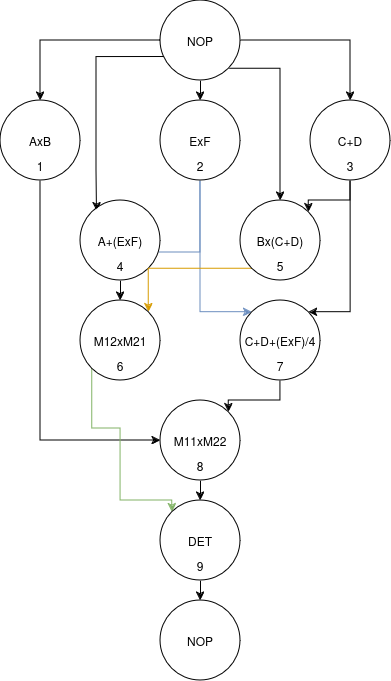

The diagram above was exported from draw.io. Its source (the exported page's mxGraphModel, read from the mxfile embedded in the PNG):
<mxGraphModel dx="1591" dy="869" grid="1" gridSize="10" guides="1" tooltips="1" connect="1" arrows="1" fold="1" page="1" pageScale="1" pageWidth="850" pageHeight="1100" math="0" shadow="0">
  <root>
    <mxCell id="0" />
    <mxCell id="1" parent="0" />
    <mxCell id="EimD-6v0Anlbsg84GBOw-1" style="edgeStyle=orthogonalEdgeStyle;rounded=0;orthogonalLoop=1;jettySize=auto;html=1;exitX=0.5;exitY=1;exitDx=0;exitDy=0;entryX=0.5;entryY=0;entryDx=0;entryDy=0;" edge="1" parent="1" source="EimD-6v0Anlbsg84GBOw-6" target="EimD-6v0Anlbsg84GBOw-11">
      <mxGeometry relative="1" as="geometry" />
    </mxCell>
    <mxCell id="EimD-6v0Anlbsg84GBOw-2" style="edgeStyle=orthogonalEdgeStyle;rounded=0;orthogonalLoop=1;jettySize=auto;html=1;exitX=0;exitY=0.5;exitDx=0;exitDy=0;entryX=0.5;entryY=0;entryDx=0;entryDy=0;" edge="1" parent="1" source="EimD-6v0Anlbsg84GBOw-6" target="EimD-6v0Anlbsg84GBOw-8">
      <mxGeometry relative="1" as="geometry" />
    </mxCell>
    <mxCell id="EimD-6v0Anlbsg84GBOw-3" style="edgeStyle=orthogonalEdgeStyle;rounded=0;orthogonalLoop=1;jettySize=auto;html=1;exitX=1;exitY=0.5;exitDx=0;exitDy=0;entryX=0.5;entryY=0;entryDx=0;entryDy=0;" edge="1" parent="1" source="EimD-6v0Anlbsg84GBOw-6" target="EimD-6v0Anlbsg84GBOw-14">
      <mxGeometry relative="1" as="geometry" />
    </mxCell>
    <mxCell id="EimD-6v0Anlbsg84GBOw-4" style="edgeStyle=orthogonalEdgeStyle;rounded=0;orthogonalLoop=1;jettySize=auto;html=1;exitX=0;exitY=1;exitDx=0;exitDy=0;entryX=0.206;entryY=0.133;entryDx=0;entryDy=0;entryPerimeter=0;" edge="1" parent="1" target="EimD-6v0Anlbsg84GBOw-16">
      <mxGeometry relative="1" as="geometry">
        <mxPoint x="329.9957287525408" y="336.5642712474589" as="sourcePoint" />
        <mxPoint x="259.99572875253807" y="519.995728752538" as="targetPoint" />
        <Array as="points">
          <mxPoint x="256" y="337" />
          <mxPoint x="256" y="450" />
        </Array>
      </mxGeometry>
    </mxCell>
    <mxCell id="EimD-6v0Anlbsg84GBOw-5" style="edgeStyle=orthogonalEdgeStyle;rounded=0;orthogonalLoop=1;jettySize=auto;html=1;exitX=1;exitY=1;exitDx=0;exitDy=0;entryX=0.5;entryY=0;entryDx=0;entryDy=0;" edge="1" parent="1" source="EimD-6v0Anlbsg84GBOw-6" target="EimD-6v0Anlbsg84GBOw-18">
      <mxGeometry relative="1" as="geometry">
        <Array as="points">
          <mxPoint x="440" y="348" />
        </Array>
      </mxGeometry>
    </mxCell>
    <mxCell id="EimD-6v0Anlbsg84GBOw-6" value="NOP" style="ellipse;whiteSpace=wrap;html=1;aspect=fixed;" vertex="1" parent="1">
      <mxGeometry x="320" y="280" width="80" height="80" as="geometry" />
    </mxCell>
    <mxCell id="EimD-6v0Anlbsg84GBOw-7" style="edgeStyle=orthogonalEdgeStyle;rounded=0;orthogonalLoop=1;jettySize=auto;html=1;exitX=0.5;exitY=1;exitDx=0;exitDy=0;entryX=0;entryY=0.5;entryDx=0;entryDy=0;" edge="1" parent="1" source="EimD-6v0Anlbsg84GBOw-8" target="EimD-6v0Anlbsg84GBOw-24">
      <mxGeometry relative="1" as="geometry" />
    </mxCell>
    <mxCell id="EimD-6v0Anlbsg84GBOw-8" value="AxB" style="ellipse;whiteSpace=wrap;html=1;aspect=fixed;" vertex="1" parent="1">
      <mxGeometry x="160" y="380" width="80" height="80" as="geometry" />
    </mxCell>
    <mxCell id="EimD-6v0Anlbsg84GBOw-9" style="edgeStyle=orthogonalEdgeStyle;rounded=0;orthogonalLoop=1;jettySize=auto;html=1;exitX=0.5;exitY=1;exitDx=0;exitDy=0;entryX=1;entryY=0;entryDx=0;entryDy=0;fillColor=#dae8fc;strokeColor=#6c8ebf;" edge="1" parent="1" source="EimD-6v0Anlbsg84GBOw-11" target="EimD-6v0Anlbsg84GBOw-16">
      <mxGeometry relative="1" as="geometry">
        <Array as="points">
          <mxPoint x="360" y="532" />
        </Array>
      </mxGeometry>
    </mxCell>
    <mxCell id="EimD-6v0Anlbsg84GBOw-10" style="edgeStyle=orthogonalEdgeStyle;rounded=0;orthogonalLoop=1;jettySize=auto;html=1;exitX=0.5;exitY=1;exitDx=0;exitDy=0;entryX=0;entryY=0;entryDx=0;entryDy=0;fillColor=#dae8fc;strokeColor=#6c8ebf;" edge="1" parent="1" source="EimD-6v0Anlbsg84GBOw-11" target="EimD-6v0Anlbsg84GBOw-22">
      <mxGeometry relative="1" as="geometry">
        <Array as="points">
          <mxPoint x="360" y="592" />
        </Array>
      </mxGeometry>
    </mxCell>
    <mxCell id="EimD-6v0Anlbsg84GBOw-11" value="ExF" style="ellipse;whiteSpace=wrap;html=1;aspect=fixed;" vertex="1" parent="1">
      <mxGeometry x="320" y="380" width="80" height="80" as="geometry" />
    </mxCell>
    <mxCell id="EimD-6v0Anlbsg84GBOw-12" style="edgeStyle=orthogonalEdgeStyle;rounded=0;orthogonalLoop=1;jettySize=auto;html=1;exitX=0.5;exitY=1;exitDx=0;exitDy=0;entryX=1;entryY=0;entryDx=0;entryDy=0;" edge="1" parent="1" source="EimD-6v0Anlbsg84GBOw-14" target="EimD-6v0Anlbsg84GBOw-18">
      <mxGeometry relative="1" as="geometry" />
    </mxCell>
    <mxCell id="EimD-6v0Anlbsg84GBOw-13" style="edgeStyle=orthogonalEdgeStyle;rounded=0;orthogonalLoop=1;jettySize=auto;html=1;exitX=0.5;exitY=1;exitDx=0;exitDy=0;entryX=1;entryY=0;entryDx=0;entryDy=0;" edge="1" parent="1" source="EimD-6v0Anlbsg84GBOw-14" target="EimD-6v0Anlbsg84GBOw-22">
      <mxGeometry relative="1" as="geometry">
        <Array as="points">
          <mxPoint x="510" y="592" />
        </Array>
      </mxGeometry>
    </mxCell>
    <mxCell id="EimD-6v0Anlbsg84GBOw-14" value="C+D" style="ellipse;whiteSpace=wrap;html=1;aspect=fixed;" vertex="1" parent="1">
      <mxGeometry x="470" y="380" width="80" height="80" as="geometry" />
    </mxCell>
    <mxCell id="EimD-6v0Anlbsg84GBOw-15" style="edgeStyle=orthogonalEdgeStyle;rounded=0;orthogonalLoop=1;jettySize=auto;html=1;exitX=0.5;exitY=1;exitDx=0;exitDy=0;entryX=0.5;entryY=0;entryDx=0;entryDy=0;" edge="1" parent="1" source="EimD-6v0Anlbsg84GBOw-16" target="EimD-6v0Anlbsg84GBOw-20">
      <mxGeometry relative="1" as="geometry" />
    </mxCell>
    <mxCell id="EimD-6v0Anlbsg84GBOw-16" value="A+(ExF)" style="ellipse;whiteSpace=wrap;html=1;aspect=fixed;" vertex="1" parent="1">
      <mxGeometry x="240" y="480" width="80" height="80" as="geometry" />
    </mxCell>
    <mxCell id="EimD-6v0Anlbsg84GBOw-17" style="edgeStyle=orthogonalEdgeStyle;rounded=0;orthogonalLoop=1;jettySize=auto;html=1;exitX=0;exitY=1;exitDx=0;exitDy=0;entryX=1;entryY=0;entryDx=0;entryDy=0;fillColor=#ffe6cc;strokeColor=#d79b00;" edge="1" parent="1" source="EimD-6v0Anlbsg84GBOw-18" target="EimD-6v0Anlbsg84GBOw-20">
      <mxGeometry relative="1" as="geometry" />
    </mxCell>
    <mxCell id="EimD-6v0Anlbsg84GBOw-18" value="Bx(C+D)" style="ellipse;whiteSpace=wrap;html=1;aspect=fixed;" vertex="1" parent="1">
      <mxGeometry x="400" y="480" width="80" height="80" as="geometry" />
    </mxCell>
    <mxCell id="EimD-6v0Anlbsg84GBOw-19" style="edgeStyle=orthogonalEdgeStyle;rounded=0;orthogonalLoop=1;jettySize=auto;html=1;exitX=0;exitY=1;exitDx=0;exitDy=0;entryX=0;entryY=0;entryDx=0;entryDy=0;fillColor=#d5e8d4;strokeColor=#82b366;" edge="1" parent="1" source="EimD-6v0Anlbsg84GBOw-20" target="EimD-6v0Anlbsg84GBOw-26">
      <mxGeometry relative="1" as="geometry">
        <Array as="points">
          <mxPoint x="252" y="708" />
          <mxPoint x="280" y="708" />
          <mxPoint x="280" y="780" />
          <mxPoint x="332" y="780" />
        </Array>
      </mxGeometry>
    </mxCell>
    <mxCell id="EimD-6v0Anlbsg84GBOw-20" value="M12xM21" style="ellipse;whiteSpace=wrap;html=1;aspect=fixed;" vertex="1" parent="1">
      <mxGeometry x="240" y="580" width="80" height="80" as="geometry" />
    </mxCell>
    <mxCell id="EimD-6v0Anlbsg84GBOw-21" style="edgeStyle=orthogonalEdgeStyle;rounded=0;orthogonalLoop=1;jettySize=auto;html=1;exitX=0.5;exitY=1;exitDx=0;exitDy=0;entryX=1;entryY=0;entryDx=0;entryDy=0;" edge="1" parent="1" source="EimD-6v0Anlbsg84GBOw-22" target="EimD-6v0Anlbsg84GBOw-24">
      <mxGeometry relative="1" as="geometry" />
    </mxCell>
    <mxCell id="EimD-6v0Anlbsg84GBOw-22" value="C+D+(ExF)/4" style="ellipse;whiteSpace=wrap;html=1;aspect=fixed;" vertex="1" parent="1">
      <mxGeometry x="400" y="580" width="80" height="80" as="geometry" />
    </mxCell>
    <mxCell id="EimD-6v0Anlbsg84GBOw-23" style="edgeStyle=orthogonalEdgeStyle;rounded=0;orthogonalLoop=1;jettySize=auto;html=1;exitX=0.5;exitY=1;exitDx=0;exitDy=0;entryX=0.5;entryY=0;entryDx=0;entryDy=0;" edge="1" parent="1" source="EimD-6v0Anlbsg84GBOw-24" target="EimD-6v0Anlbsg84GBOw-26">
      <mxGeometry relative="1" as="geometry" />
    </mxCell>
    <mxCell id="EimD-6v0Anlbsg84GBOw-24" value="M11xM22" style="ellipse;whiteSpace=wrap;html=1;aspect=fixed;" vertex="1" parent="1">
      <mxGeometry x="320" y="680" width="80" height="80" as="geometry" />
    </mxCell>
    <mxCell id="EimD-6v0Anlbsg84GBOw-25" style="edgeStyle=orthogonalEdgeStyle;rounded=0;orthogonalLoop=1;jettySize=auto;html=1;exitX=0.5;exitY=1;exitDx=0;exitDy=0;entryX=0.5;entryY=0;entryDx=0;entryDy=0;" edge="1" parent="1" source="EimD-6v0Anlbsg84GBOw-26" target="EimD-6v0Anlbsg84GBOw-27">
      <mxGeometry relative="1" as="geometry" />
    </mxCell>
    <mxCell id="EimD-6v0Anlbsg84GBOw-26" value="DET" style="ellipse;whiteSpace=wrap;html=1;aspect=fixed;" vertex="1" parent="1">
      <mxGeometry x="320" y="780" width="80" height="80" as="geometry" />
    </mxCell>
    <mxCell id="EimD-6v0Anlbsg84GBOw-27" value="NOP" style="ellipse;whiteSpace=wrap;html=1;aspect=fixed;" vertex="1" parent="1">
      <mxGeometry x="320" y="880" width="80" height="80" as="geometry" />
    </mxCell>
    <mxCell id="1S7do8DbpOobLwGeqkSE-2" value="1" style="text;html=1;align=center;verticalAlign=middle;whiteSpace=wrap;rounded=0;" vertex="1" parent="1">
      <mxGeometry x="170" y="430" width="60" height="30" as="geometry" />
    </mxCell>
    <mxCell id="1S7do8DbpOobLwGeqkSE-3" value="2" style="text;html=1;align=center;verticalAlign=middle;whiteSpace=wrap;rounded=0;" vertex="1" parent="1">
      <mxGeometry x="330" y="430" width="60" height="30" as="geometry" />
    </mxCell>
    <mxCell id="1S7do8DbpOobLwGeqkSE-4" value="3" style="text;html=1;align=center;verticalAlign=middle;whiteSpace=wrap;rounded=0;" vertex="1" parent="1">
      <mxGeometry x="480" y="430" width="60" height="30" as="geometry" />
    </mxCell>
    <mxCell id="1S7do8DbpOobLwGeqkSE-5" value="4" style="text;html=1;align=center;verticalAlign=middle;whiteSpace=wrap;rounded=0;" vertex="1" parent="1">
      <mxGeometry x="250" y="530" width="60" height="30" as="geometry" />
    </mxCell>
    <mxCell id="1S7do8DbpOobLwGeqkSE-6" value="5" style="text;html=1;align=center;verticalAlign=middle;whiteSpace=wrap;rounded=0;" vertex="1" parent="1">
      <mxGeometry x="410" y="530" width="60" height="30" as="geometry" />
    </mxCell>
    <mxCell id="1S7do8DbpOobLwGeqkSE-7" value="6" style="text;html=1;align=center;verticalAlign=middle;whiteSpace=wrap;rounded=0;" vertex="1" parent="1">
      <mxGeometry x="250" y="630" width="60" height="30" as="geometry" />
    </mxCell>
    <mxCell id="1S7do8DbpOobLwGeqkSE-8" value="7" style="text;html=1;align=center;verticalAlign=middle;whiteSpace=wrap;rounded=0;" vertex="1" parent="1">
      <mxGeometry x="410" y="630" width="60" height="30" as="geometry" />
    </mxCell>
    <mxCell id="1S7do8DbpOobLwGeqkSE-9" value="8" style="text;html=1;align=center;verticalAlign=middle;whiteSpace=wrap;rounded=0;" vertex="1" parent="1">
      <mxGeometry x="330" y="730" width="60" height="30" as="geometry" />
    </mxCell>
    <mxCell id="1S7do8DbpOobLwGeqkSE-10" value="9" style="text;html=1;align=center;verticalAlign=middle;whiteSpace=wrap;rounded=0;" vertex="1" parent="1">
      <mxGeometry x="330" y="830" width="60" height="30" as="geometry" />
    </mxCell>
  </root>
</mxGraphModel>